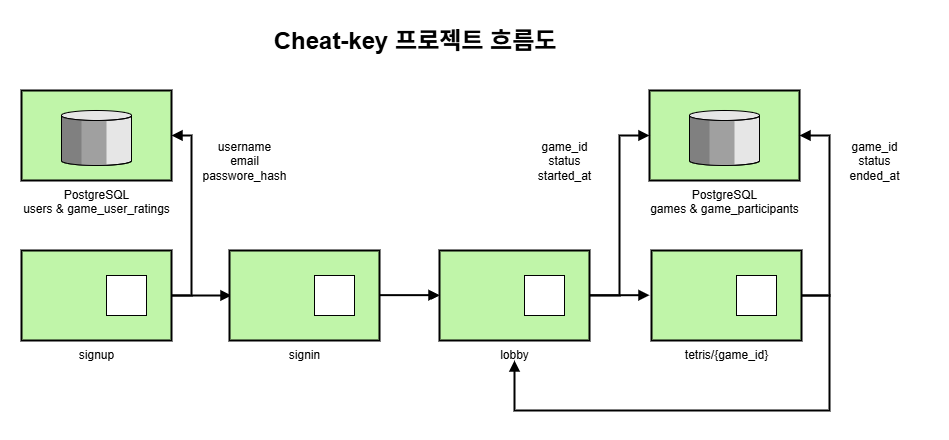

The diagram above was exported from draw.io. Its source (the exported page's mxGraphModel, read from the mxfile embedded in the PNG):
<mxGraphModel dx="1304" dy="642" grid="1" gridSize="10" guides="1" tooltips="1" connect="1" arrows="1" fold="1" page="1" pageScale="1.5" pageWidth="1169" pageHeight="826" background="none" math="0" shadow="0">
  <root>
    <mxCell id="0" style=";html=1;" />
    <mxCell id="1" style=";html=1;" parent="0" />
    <mxCell id="10b056a9c633e61c-17" style="edgeStyle=orthogonalEdgeStyle;rounded=0;html=1;endArrow=block;endFill=1;jettySize=auto;orthogonalLoop=1;strokeWidth=2;startArrow=none;startFill=0;" parent="1" source="10b056a9c633e61c-4" edge="1">
      <mxGeometry relative="1" as="geometry">
        <mxPoint x="382" y="635" as="targetPoint" />
      </mxGeometry>
    </mxCell>
    <mxCell id="10b056a9c633e61c-4" value="signup" style="strokeWidth=2;dashed=0;align=center;fontSize=12;shape=rect;verticalLabelPosition=bottom;verticalAlign=top;fillColor=#c0f5a9" parent="1" vertex="1">
      <mxGeometry x="172" y="590" width="150" height="90" as="geometry" />
    </mxCell>
    <mxCell id="10b056a9c633e61c-5" value="" style="strokeWidth=1;dashed=0;align=center;fontSize=8;shape=rect;fillColor=#ffffff;strokeColor=#000000;" parent="10b056a9c633e61c-4" vertex="1">
      <mxGeometry x="85" y="25" width="40" height="40" as="geometry" />
    </mxCell>
    <mxCell id="10b056a9c633e61c-15" value="PostgreSQL&#10;users &amp; game_user_ratings" style="strokeWidth=2;dashed=0;align=center;fontSize=12;verticalLabelPosition=bottom;verticalAlign=top;shape=mxgraph.eip.message_store;fillColor=#c0f5a9" parent="1" vertex="1">
      <mxGeometry x="172" y="430" width="150" height="90" as="geometry" />
    </mxCell>
    <mxCell id="10b056a9c633e61c-30" value="Cheat-key 프로젝트 흐름도" style="text;strokeColor=none;fillColor=none;html=1;fontSize=24;fontStyle=1;verticalAlign=middle;align=center;" parent="1" vertex="1">
      <mxGeometry x="300" y="360" width="530" height="40" as="geometry" />
    </mxCell>
    <mxCell id="cSVYA3KG8QLlMR27Tyb2-15" value="" style="edgeStyle=orthogonalEdgeStyle;rounded=0;orthogonalLoop=1;jettySize=auto;html=1;" edge="1" parent="1" source="cSVYA3KG8QLlMR27Tyb2-1" target="cSVYA3KG8QLlMR27Tyb2-10">
      <mxGeometry relative="1" as="geometry" />
    </mxCell>
    <mxCell id="cSVYA3KG8QLlMR27Tyb2-1" value="signin" style="strokeWidth=2;dashed=0;align=center;fontSize=12;shape=rect;verticalLabelPosition=bottom;verticalAlign=top;fillColor=#c0f5a9" vertex="1" parent="1">
      <mxGeometry x="380" y="590" width="150" height="90" as="geometry" />
    </mxCell>
    <mxCell id="cSVYA3KG8QLlMR27Tyb2-2" value="" style="strokeWidth=1;dashed=0;align=center;fontSize=8;shape=rect;fillColor=#ffffff;strokeColor=#000000;" vertex="1" parent="cSVYA3KG8QLlMR27Tyb2-1">
      <mxGeometry x="85" y="25" width="40" height="40" as="geometry" />
    </mxCell>
    <mxCell id="cSVYA3KG8QLlMR27Tyb2-10" value="lobby" style="strokeWidth=2;dashed=0;align=center;fontSize=12;shape=rect;verticalLabelPosition=bottom;verticalAlign=top;fillColor=#c0f5a9" vertex="1" parent="1">
      <mxGeometry x="590" y="590" width="150" height="90" as="geometry" />
    </mxCell>
    <mxCell id="cSVYA3KG8QLlMR27Tyb2-11" value="" style="strokeWidth=1;dashed=0;align=center;fontSize=8;shape=rect;fillColor=#ffffff;strokeColor=#000000;" vertex="1" parent="cSVYA3KG8QLlMR27Tyb2-10">
      <mxGeometry x="85" y="25" width="40" height="40" as="geometry" />
    </mxCell>
    <mxCell id="cSVYA3KG8QLlMR27Tyb2-12" style="edgeStyle=orthogonalEdgeStyle;rounded=0;html=1;endArrow=block;endFill=1;jettySize=auto;orthogonalLoop=1;strokeWidth=2;startArrow=none;startFill=0;" edge="1" parent="1">
      <mxGeometry relative="1" as="geometry">
        <mxPoint x="530" y="634.64" as="sourcePoint" />
        <mxPoint x="590" y="634.64" as="targetPoint" />
      </mxGeometry>
    </mxCell>
    <mxCell id="cSVYA3KG8QLlMR27Tyb2-13" value="tetris/{game_id}" style="strokeWidth=2;dashed=0;align=center;fontSize=12;shape=rect;verticalLabelPosition=bottom;verticalAlign=top;fillColor=#c0f5a9" vertex="1" parent="1">
      <mxGeometry x="802" y="590" width="150" height="90" as="geometry" />
    </mxCell>
    <mxCell id="cSVYA3KG8QLlMR27Tyb2-14" value="" style="strokeWidth=1;dashed=0;align=center;fontSize=8;shape=rect;fillColor=#ffffff;strokeColor=#000000;" vertex="1" parent="cSVYA3KG8QLlMR27Tyb2-13">
      <mxGeometry x="85" y="25" width="40" height="40" as="geometry" />
    </mxCell>
    <mxCell id="cSVYA3KG8QLlMR27Tyb2-16" style="edgeStyle=orthogonalEdgeStyle;rounded=0;html=1;endArrow=block;endFill=1;jettySize=auto;orthogonalLoop=1;strokeWidth=2;startArrow=none;startFill=0;" edge="1" parent="1">
      <mxGeometry relative="1" as="geometry">
        <mxPoint x="740" y="634.7" as="sourcePoint" />
        <mxPoint x="800" y="634.7" as="targetPoint" />
      </mxGeometry>
    </mxCell>
    <mxCell id="cSVYA3KG8QLlMR27Tyb2-17" value="PostgreSQL&#10;games &amp; game_participants" style="strokeWidth=2;dashed=0;align=center;fontSize=12;verticalLabelPosition=bottom;verticalAlign=top;shape=mxgraph.eip.message_store;fillColor=#c0f5a9" vertex="1" parent="1">
      <mxGeometry x="800" y="430" width="150" height="90" as="geometry" />
    </mxCell>
    <mxCell id="cSVYA3KG8QLlMR27Tyb2-21" style="edgeStyle=orthogonalEdgeStyle;rounded=0;html=1;endArrow=block;endFill=1;jettySize=auto;orthogonalLoop=1;strokeWidth=2;startArrow=none;startFill=0;exitX=1;exitY=0.5;exitDx=0;exitDy=0;entryX=1;entryY=0.5;entryDx=0;entryDy=0;entryPerimeter=0;" edge="1" parent="1" source="10b056a9c633e61c-4" target="10b056a9c633e61c-15">
      <mxGeometry relative="1" as="geometry">
        <mxPoint x="340" y="620" as="sourcePoint" />
        <mxPoint x="390" y="470" as="targetPoint" />
      </mxGeometry>
    </mxCell>
    <mxCell id="cSVYA3KG8QLlMR27Tyb2-22" style="edgeStyle=orthogonalEdgeStyle;rounded=0;html=1;endArrow=block;endFill=1;jettySize=auto;orthogonalLoop=1;strokeWidth=2;startArrow=none;startFill=0;exitX=1;exitY=0.5;exitDx=0;exitDy=0;entryX=0;entryY=0.5;entryDx=0;entryDy=0;entryPerimeter=0;" edge="1" parent="1" source="cSVYA3KG8QLlMR27Tyb2-10" target="cSVYA3KG8QLlMR27Tyb2-17">
      <mxGeometry relative="1" as="geometry">
        <mxPoint x="700" y="550" as="sourcePoint" />
        <mxPoint x="760" y="550" as="targetPoint" />
      </mxGeometry>
    </mxCell>
    <mxCell id="cSVYA3KG8QLlMR27Tyb2-23" style="edgeStyle=orthogonalEdgeStyle;rounded=0;html=1;endArrow=block;endFill=1;jettySize=auto;orthogonalLoop=1;strokeWidth=2;startArrow=none;startFill=0;exitX=1;exitY=0.5;exitDx=0;exitDy=0;entryX=1;entryY=0.5;entryDx=0;entryDy=0;entryPerimeter=0;" edge="1" parent="1" source="cSVYA3KG8QLlMR27Tyb2-13" target="cSVYA3KG8QLlMR27Tyb2-17">
      <mxGeometry relative="1" as="geometry">
        <mxPoint x="1010" y="610" as="sourcePoint" />
        <mxPoint x="1070" y="610" as="targetPoint" />
        <Array as="points">
          <mxPoint x="980" y="635" />
          <mxPoint x="980" y="475" />
        </Array>
      </mxGeometry>
    </mxCell>
    <mxCell id="cSVYA3KG8QLlMR27Tyb2-25" value="username&lt;div&gt;email&lt;/div&gt;&lt;div&gt;passwore_hash&lt;/div&gt;" style="text;html=1;align=center;verticalAlign=middle;whiteSpace=wrap;rounded=0;" vertex="1" parent="1">
      <mxGeometry x="340" y="470" width="110" height="60" as="geometry" />
    </mxCell>
    <mxCell id="cSVYA3KG8QLlMR27Tyb2-26" value="game_id&lt;div&gt;status&lt;br&gt;&lt;div&gt;started_at&lt;/div&gt;&lt;/div&gt;" style="text;html=1;align=center;verticalAlign=middle;whiteSpace=wrap;rounded=0;" vertex="1" parent="1">
      <mxGeometry x="660" y="470" width="110" height="60" as="geometry" />
    </mxCell>
    <mxCell id="cSVYA3KG8QLlMR27Tyb2-27" value="game_id&lt;div&gt;status&lt;br&gt;&lt;div&gt;&lt;span style=&quot;background-color: transparent; color: light-dark(rgb(0, 0, 0), rgb(255, 255, 255));&quot;&gt;ended_at&lt;/span&gt;&lt;/div&gt;&lt;/div&gt;" style="text;html=1;align=center;verticalAlign=middle;whiteSpace=wrap;rounded=0;" vertex="1" parent="1">
      <mxGeometry x="970" y="470" width="110" height="60" as="geometry" />
    </mxCell>
    <mxCell id="cSVYA3KG8QLlMR27Tyb2-28" style="edgeStyle=orthogonalEdgeStyle;rounded=0;html=1;endArrow=block;endFill=1;jettySize=auto;orthogonalLoop=1;strokeWidth=2;startArrow=none;startFill=0;entryX=0.5;entryY=1;entryDx=0;entryDy=0;exitX=1;exitY=0.5;exitDx=0;exitDy=0;" edge="1" parent="1" source="cSVYA3KG8QLlMR27Tyb2-13">
      <mxGeometry relative="1" as="geometry">
        <mxPoint x="1000" y="650" as="sourcePoint" />
        <mxPoint x="665" y="700" as="targetPoint" />
        <Array as="points">
          <mxPoint x="980" y="635" />
          <mxPoint x="980" y="750" />
          <mxPoint x="665" y="750" />
        </Array>
      </mxGeometry>
    </mxCell>
  </root>
</mxGraphModel>